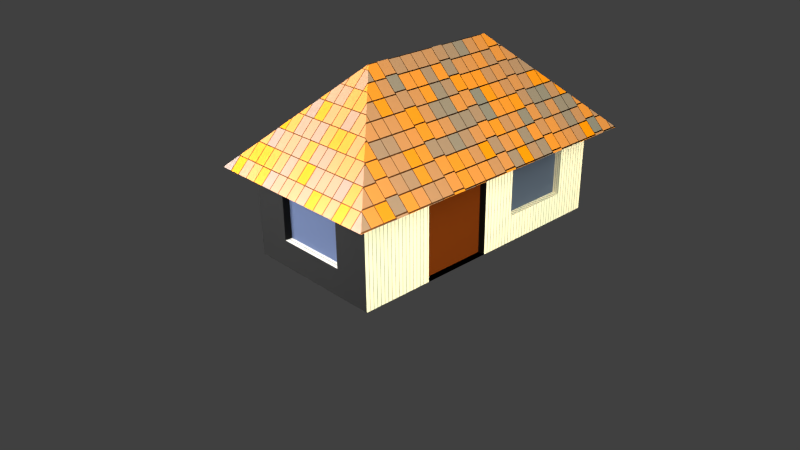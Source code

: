 # Source: simple_house_1_4_.blend  (saved by Blender 2.75.0; exported with 4.5.12 LTS)
import bpy
from mathutils import Matrix  # noqa: F401  (used for matrix-valued properties, if any)

bpy.ops.wm.read_factory_settings(use_empty=True)
scene = bpy.context.scene
scene.name = 'Scene'

# ---- collections
col_collection_1 = bpy.data.collections.new('Collection 1'); scene.collection.children.link(col_collection_1)

# ---- materials (node trees are filled in below, after node groups)
mat_material_012 = bpy.data.materials.new('Material.012')
mat_material_012.alpha_threshold = 0.0
mat_material_012.roughness = 0.5
mat_material_009 = bpy.data.materials.new('Material.009')
mat_material_009.alpha_threshold = 0.0
mat_material_009.roughness = 0.5
mat_material_006 = bpy.data.materials.new('Material.006')
mat_material_006.alpha_threshold = 0.0
mat_material_006.roughness = 0.5
mat_material_002 = bpy.data.materials.new('Material.002')
mat_material_002.alpha_threshold = 0.0
mat_material_002.roughness = 0.5
mat_material_004 = bpy.data.materials.new('Material.004')
mat_material_004.alpha_threshold = 0.0
mat_material_004.roughness = 0.5
mat_material_001 = bpy.data.materials.new('Material.001')
mat_material_001.alpha_threshold = 0.0
mat_material_001.roughness = 0.5
mat_material_003 = bpy.data.materials.new('Material.003')
mat_material_003.alpha_threshold = 0.0
mat_material_003.roughness = 0.5

# ---- material node trees
mat_material_012.use_nodes = True; mat_material_012.node_tree.nodes.clear()
_N = mat_material_012.node_tree.nodes; _L = mat_material_012.node_tree.links
n0 = _N.new('ShaderNodeOutputMaterial'); n0.name = 'Material Output'; n0.location = (300, 300)
n1 = _N.new('ShaderNodeEmission'); n1.name = 'Emission'; n1.location = (10, 300)
n1.inputs[0].default_value = (0.8, 0.8, 0.8, 1.0)
n1.inputs[1].default_value = 30.0
_L.new(n1.outputs[0], n0.inputs[0])
n0.is_active_output = True
mat_material_009.use_nodes = True; mat_material_009.node_tree.nodes.clear()
_N = mat_material_009.node_tree.nodes; _L = mat_material_009.node_tree.links
n0 = _N.new('ShaderNodeOutputMaterial'); n0.name = 'Material Output'; n0.location = (300, 300)
n1 = _N.new('ShaderNodeBsdfSheen'); n1.name = 'Velvet BSDF.001'; n1.location = (-169, 240)
n1.distribution = 'ASHIKHMIN'
n1.inputs[0].default_value = (0.0373, 0.1624, 0.008188, 1.0)
n1.inputs[1].default_value = 1.0
n2 = _N.new('ShaderNodeBsdfSheen'); n2.name = 'Velvet BSDF'; n2.location = (-67, 385)
n2.distribution = 'ASHIKHMIN'
n2.inputs[1].default_value = 1.0
n3 = _N.new('ShaderNodeMixShader'); n3.name = 'Mix Shader'; n3.location = (112, 291)
n3.inputs[0].default_value = 0.9
n4 = _N.new('ShaderNodeTexNoise'); n4.name = 'Noise Texture'; n4.location = (56, 140)
n4.inputs[2].default_value = 2.0
n4.inputs[3].default_value = 1.0
n4.inputs[8].default_value = 1.5
_L.new(n2.outputs[0], n3.inputs[1])
_L.new(n3.outputs[0], n0.inputs[0])
_L.new(n3.outputs[0], n0.inputs[1])
_L.new(n1.outputs[0], n3.inputs[2])
_L.new(n4.outputs[1], n2.inputs[0])
n0.is_active_output = True
mat_material_006.use_nodes = True; mat_material_006.node_tree.nodes.clear()
_N = mat_material_006.node_tree.nodes; _L = mat_material_006.node_tree.links
n0 = _N.new('ShaderNodeOutputMaterial'); n0.name = 'Material Output'; n0.location = (300, 300)
n1 = _N.new('ShaderNodeBsdfGlass'); n1.name = 'Glass BSDF'; n1.location = (23, 364)
n1.distribution = 'BECKMANN'
n1.inputs[0].default_value = (0.3412, 0.4489, 0.8, 1.0)
n1.inputs[1].default_value = 1.0
n1.inputs[2].default_value = 3.05
_L.new(n1.outputs[0], n0.inputs[0])
n0.is_active_output = True
mat_material_002.use_nodes = True; mat_material_002.node_tree.nodes.clear()
_N = mat_material_002.node_tree.nodes; _L = mat_material_002.node_tree.links
n0 = _N.new('ShaderNodeOutputMaterial'); n0.name = 'Material Output'; n0.location = (533, 365)
n1 = _N.new('ShaderNodeMixShader'); n1.name = 'Mix Shader'; n1.location = (335, 380)
n1.inputs[0].default_value = 0.2
n2 = _N.new('ShaderNodeBsdfDiffuse'); n2.name = 'Diffuse BSDF'; n2.location = (90, 377)
n3 = _N.new('ShaderNodeBsdfAnisotropic'); n3.name = 'Glossy BSDF'; n3.location = (96, 255)
n3.distribution = 'ASHIKHMIN_SHIRLEY'
n3.inputs[0].default_value = (0.8, 0.2996, 0.1173, 1.0)
n3.inputs[1].default_value = 0.4472
n4 = _N.new('ShaderNodeTexBrick'); n4.name = 'Brick Texture'; n4.location = (-238, 258)
n4.offset_frequency = 5
n4.squash_frequency = 1
n4.offset = 0.1
n4.squash = 5.0
n4.inputs[1].default_value = (0.8, 0.2497, 0.0, 1.0)
n4.inputs[4].default_value = 50.0
n4.inputs[8].default_value = 0.1
n4.inputs[9].default_value = 0.8
_L.new(n1.outputs[0], n0.inputs[0])
_L.new(n3.outputs[0], n1.inputs[2])
_L.new(n2.outputs[0], n1.inputs[1])
_L.new(n4.outputs[0], n2.inputs[0])
n0.is_active_output = True
mat_material_004.use_nodes = True; mat_material_004.node_tree.nodes.clear()
_N = mat_material_004.node_tree.nodes; _L = mat_material_004.node_tree.links
n0 = _N.new('ShaderNodeOutputMaterial'); n0.name = 'Material Output'; n0.location = (300, 300)
n1 = _N.new('ShaderNodeBsdfDiffuse'); n1.name = 'Diffuse BSDF'; n1.location = (10, 300)
n1.inputs[0].default_value = (0.1192, 0.02319, 0.003333, 1.0)
_L.new(n1.outputs[0], n0.inputs[0])
n0.is_active_output = True
mat_material_001.use_nodes = True; mat_material_001.node_tree.nodes.clear()
_N = mat_material_001.node_tree.nodes; _L = mat_material_001.node_tree.links
n0 = _N.new('ShaderNodeOutputMaterial'); n0.name = 'Material Output'; n0.location = (300, 300)
n1 = _N.new('ShaderNodeEmission'); n1.name = 'Emission'; n1.location = (10, 300)
n1.inputs[0].default_value = (0.8, 0.7859, 0.5375, 1.0)
n1.inputs[1].default_value = 15.0
_L.new(n1.outputs[0], n0.inputs[0])
n0.is_active_output = True
mat_material_003.use_nodes = True; mat_material_003.node_tree.nodes.clear()
_N = mat_material_003.node_tree.nodes; _L = mat_material_003.node_tree.links
n0 = _N.new('ShaderNodeOutputMaterial'); n0.name = 'Material Output'; n0.location = (300, 300)
n1 = _N.new('ShaderNodeBsdfDiffuse'); n1.name = 'Diffuse BSDF'; n1.location = (10, 300)
n2 = _N.new('ShaderNodeTexBrick'); n2.name = 'Brick Texture'; n2.location = (-214, 285)
n2.offset_frequency = 1
n2.squash_frequency = 1
n2.inputs[1].default_value = (0.7876, 0.8, 0.6941, 1.0)
n2.inputs[2].default_value = (1.0, 0.8829, 0.736, 1.0)
n2.inputs[3].default_value = (0.01493, 0.01493, 0.01493, 1.0)
n2.inputs[4].default_value = 14.0
n2.inputs[5].default_value = 0.01
n2.inputs[8].default_value = 0.2
n2.inputs[9].default_value = 0.2
_L.new(n1.outputs[0], n0.inputs[0])
_L.new(n2.outputs[0], n1.inputs[0])
n0.is_active_output = True

# ---- world
world_world = bpy.data.worlds.new('World'); scene.world = world_world
world_world.color = (0.05088, 0.05088, 0.05088)
world_world.use_sun_shadow = False
world_world.sun_shadow_jitter_overblur = 0.0
world_world.cycles.sampling_method = 'MANUAL'
world_world.cycles.sample_map_resolution = 256

# ---- cameras
cam_camera = bpy.data.cameras.new('Camera')
cam_camera.clip_end = 100.0
cam_camera.lens = 35.0
cam_camera.sensor_width = 32.0
cam_camera.sensor_height = 18.0
cam_camera.ortho_scale = 7.314
cam_camera.dof.focus_distance = 0.0

# ---- lights
light_point = bpy.data.lights.new('Point', 'POINT')
light_point.color = (0.913, 1.0, 0.08051)
light_point.transmission_factor = 0.0
light_point.energy = 50.0
light_point.shadow_buffer_clip_start = 0.5
light_point.shadow_soft_size = 0.5
light_point.shadow_maximum_resolution = 0.006
light_point.use_absolute_resolution = True
light_point.cycles.use_multiple_importance_sampling = False

# ---- meshes
me_plane_002 = bpy.data.meshes.new('Plane.002')
me_plane_002.from_pydata([(-1.0, -1.0, 0.0), (1.0, -1.0, 0.0), (-1.0, 1.0, 0.0), (1.0, 1.0, 0.0)], [], [(0, 1, 3, 2)])
me_plane_002.materials.append(mat_material_012)
me_plane_002.use_remesh_preserve_volume = False
me_plane_002.use_remesh_preserve_attributes = False
me_plane_002.use_mirror_vertex_groups = False
me_plane_002.update()
me_plane_001 = bpy.data.meshes.new('Plane.001')
me_plane_001.from_pydata([(-1.0, -1.0, 0.0), (1.0, -1.0, 0.0), (-1.0, 1.0, 0.0), (1.0, 1.0, 0.0)], [], [(0, 1, 3, 2)])
me_plane_001.materials.append(mat_material_009)
me_plane_001.use_remesh_preserve_volume = False
me_plane_001.use_remesh_preserve_attributes = False
me_plane_001.use_mirror_vertex_groups = False
me_plane_001.update()
me_plane_007 = bpy.data.meshes.new('plane.007')
me_plane_007.from_pydata([(0.9, 1.5, -0.25), (0.9, 2.0, -0.25), (0.9, 2.0, -0.625), (0.9, 2.5, -0.25), (0.9, 2.0, 0.125), (0.9, 1.5, -0.625), (0.9, 1.5, 0.125), (0.9, 2.5, 0.125), (0.9, 2.5, -0.625)], [], [(6, 0, 1, 4), (0, 5, 2, 1), (4, 1, 3, 7), (1, 2, 8, 3)])
me_plane_007.materials.append(mat_material_006)
me_plane_007.use_remesh_preserve_volume = False
me_plane_007.use_remesh_preserve_attributes = False
me_plane_007.use_mirror_vertex_groups = False
me_plane_007.update()
me_plane_005 = bpy.data.meshes.new('plane.005')
me_plane_005.from_pydata([(1.0, 1.0, 0.5), (1.0, -1.0, 0.5), (-1.0, -1.0, 0.5), (-1.0, 1.0, 0.5), (-1.341e-07, -1.788e-07, 1.5), (-1.289, -1.289, 0.2106), (1.289, -1.289, 0.2106), (1.289, 1.289, 0.2106), (-1.289, 1.289, 0.2106), (1.0, 3.0, 0.5), (-1.0, 3.0, 0.5), (-1.289, 3.289, 0.2106), (1.289, 3.289, 0.2106), (-1.341e-07, 2.0, 1.5), (1.0, -5.364e-07, 0.5), (-1.341e-07, 1.0, 1.5), (-5.364e-07, -1.0, 0.5), (-1.0, 1.788e-07, 0.5), (-1.145, 1.145, 0.3553), (1.145, 1.145, 0.3553), (-1.145, -1.145, 0.3553), (1.145, -1.145, 0.3553), (-1.289, 3.576e-07, 0.2106), (-7.153e-07, -1.289, 0.2106), (0.5, 0.5, 1.0), (1.289, -7.153e-07, 0.2106), (0.5, -0.5, 1.0), (-0.5, -0.5, 1.0), (-0.5, 0.5, 1.0), (2.384e-07, 3.0, 0.5), (-1.145, 3.145, 0.3553), (1.145, 3.145, 0.3553), (0.5, 2.5, 1.0), (3.576e-07, 3.289, 0.2106), (-0.5, 2.5, 1.0), (-1.0, 2.0, 0.5), (-1.289, 2.289, 0.2106), (1.289, 2.289, 0.2106), (1.0, 2.0, 0.5), (0.5, 1.5, 1.0), (1.145, 2.145, 0.3553), (-0.5, 1.5, 1.0), (-6.258e-07, -1.145, 0.3553), (1.145, -6.258e-07, 0.3553), (-1.145, 2.682e-07, 0.3553), (-1.145, 2.145, 0.3553), (2.98e-07, 3.145, 0.3553), (1.0, -0.5, 0.5), (-1.341e-07, 1.5, 1.5), (-0.5, -1.0, 0.5), (-1.0, 0.5, 0.5), (-1.217, 1.217, 0.2829), (1.072, 1.072, 0.4276), (-1.217, -1.217, 0.2829), (1.072, -1.072, 0.4276), (-1.289, 0.6447, 0.2106), (-0.6447, -1.289, 0.2106), (0.25, 0.25, 1.25), (1.289, -0.6447, 0.2106), (0.25, -0.25, 1.25), (-0.75, -0.75, 0.75), (-0.75, 0.75, 0.75), (-0.5, 3.0, 0.5), (-1.217, 3.217, 0.2829), (1.072, 3.072, 0.4276), (0.25, 2.25, 1.25), (-0.6447, 3.289, 0.2106), (-0.75, 2.75, 0.75), (-1.0, 1.5, 0.5), (-1.289, 1.789, 0.2106), (1.289, 1.789, 0.2106), (1.0, 1.5, 0.5), (1.0, 0.5, 0.5), (-1.341e-07, 0.5, 1.5), (0.5, -1.0, 0.5), (-1.0, -0.5, 0.5), (-1.072, 1.072, 0.4276), (1.217, 1.217, 0.2829), (-1.072, -1.072, 0.4276), (1.217, -1.217, 0.2829), (-1.289, -0.6447, 0.2106), (0.6447, -1.289, 0.2106), (0.75, 0.75, 0.75), (1.289, 0.6447, 0.2106), (0.75, -0.75, 0.75), (-0.25, -0.25, 1.25), (-0.25, 0.25, 1.25), (0.5, 3.0, 0.5), (-1.072, 3.072, 0.4276), (1.217, 3.217, 0.2829), (0.75, 2.75, 0.75), (0.6447, 3.289, 0.2106), (-0.25, 2.25, 1.25), (-1.0, 2.5, 0.5), (-1.289, 2.789, 0.2106), (1.289, 2.789, 0.2106), (1.0, 2.5, 0.5), (0.5, 2.0, 1.0), (0.5, 1.0, 1.0), (0.25, 1.25, 1.25), (0.75, 1.75, 0.75), (1.145, 2.645, 0.3553), (1.145, 1.645, 0.3553), (1.072, 2.072, 0.4276), (1.217, 2.217, 0.2829), (5.96e-08, 2.5, 1.0), (0.25, 2.75, 0.75), (-0.25, 2.75, 0.75), (-0.5, 2.0, 1.0), (-0.5, 1.0, 1.0), (-0.75, 1.75, 0.75), (-0.25, 1.25, 1.25), (-0.5, 0.0, 1.0), (-0.75, 0.25, 0.75), (-0.75, -0.25, 0.75), (0.5, -3.576e-07, 1.0), (0.75, -0.25, 0.75), (0.75, 0.25, 0.75), (-2.98e-07, -0.5, 1.0), (-0.25, -0.75, 0.75), (0.25, -0.75, 0.75), (-6.706e-07, -1.217, 0.2829), (-5.811e-07, -1.072, 0.4276), (0.5724, -1.145, 0.3553), (-0.5724, -1.145, 0.3553), (1.217, -6.706e-07, 0.2829), (1.072, -5.811e-07, 0.4276), (1.145, 0.5724, 0.3553), (1.145, -0.5724, 0.3553), (-1.217, 3.129e-07, 0.2829), (-1.072, 2.235e-07, 0.4276), (-1.145, -0.5724, 0.3553), (-1.145, 0.5724, 0.3553), (-1.145, 2.645, 0.3553), (-1.145, 1.645, 0.3553), (-1.217, 2.217, 0.2829), (-1.072, 2.072, 0.4276), (3.278e-07, 3.217, 0.2829), (2.682e-07, 3.072, 0.4276), (-0.5724, 3.145, 0.3553), (0.5724, 3.145, 0.3553), (0.5362, 3.072, 0.4276), (-0.5362, 3.072, 0.4276), (-0.6085, 3.217, 0.2829), (-1.072, 1.572, 0.4276), (-1.217, 1.717, 0.2829), (-1.217, 2.717, 0.2829), (-1.072, 0.5362, 0.4276), (-1.072, -0.5362, 0.4276), (-1.217, -0.6085, 0.2829), (1.072, -0.5362, 0.4276), (1.072, 0.5362, 0.4276), (1.217, 0.6085, 0.2829), (-0.5362, -1.072, 0.4276), (0.5362, -1.072, 0.4276), (0.6085, -1.217, 0.2829), (-0.25, 0.75, 1.25), (-0.75, 1.25, 0.75), (-0.75, 2.25, 0.75), (1.217, 1.717, 0.2829), (1.072, 1.572, 0.4276), (1.072, 2.572, 0.4276), (0.75, 1.25, 0.75), (0.25, 0.75, 1.25), (0.25, 1.75, 1.25), (0.75, 2.25, 0.75), (1.217, 2.717, 0.2829), (-0.25, 1.75, 1.25), (-0.6085, -1.217, 0.2829), (1.217, -0.6085, 0.2829), (-1.217, 0.6085, 0.2829), (-1.072, 2.572, 0.4276), (0.6085, 3.217, 0.2829), (8.0, -8.0, -1.0), (-8.0, -8.0, -1.0)], [(173, 174)], [(172, 89, 12, 91), (171, 93, 10, 88), (170, 51, 8, 55), (169, 79, 6, 58), (168, 53, 5, 56), (2, 49, 60), (1, 47, 84), (3, 50, 61), (167, 48, 13, 92), (9, 87, 90), (166, 95, 12, 89), (165, 96, 9, 90), (164, 97, 32, 65), (163, 98, 39, 99), (162, 71, 38, 100), (161, 101, 31, 64), (160, 102, 40, 103), (159, 70, 37, 104), (32, 105, 65), (32, 106, 105), (29, 62, 107), (158, 108, 34, 67), (157, 109, 41, 110), (156, 73, 15, 111), (28, 112, 86), (28, 113, 112), (17, 75, 114), (26, 115, 59), (26, 116, 115), (14, 72, 117), (27, 118, 85), (27, 119, 118), (16, 74, 120), (155, 121, 23, 81), (154, 122, 42, 123), (153, 78, 20, 124), (152, 125, 25, 83), (151, 126, 43, 127), (150, 54, 21, 128), (149, 129, 22, 80), (148, 130, 44, 131), (147, 76, 18, 132), (146, 133, 30, 63), (145, 134, 45, 135), (144, 68, 35, 136), (143, 137, 33, 66), (142, 138, 46, 139), (141, 64, 31, 140), (138, 141, 140, 46), (29, 87, 141, 138), (87, 9, 64, 141), (88, 142, 139, 30), (10, 62, 142, 88), (62, 29, 138, 142), (63, 143, 66, 11), (30, 139, 143, 63), (139, 46, 137, 143), (134, 144, 136, 45), (18, 76, 144, 134), (76, 3, 68, 144), (69, 145, 135, 36), (8, 51, 145, 69), (51, 18, 134, 145), (94, 146, 63, 11), (36, 135, 146, 94), (135, 45, 133, 146), (130, 147, 132, 44), (17, 50, 147, 130), (50, 3, 76, 147), (78, 148, 131, 20), (2, 75, 148, 78), (75, 17, 130, 148), (53, 149, 80, 5), (20, 131, 149, 53), (131, 44, 129, 149), (126, 150, 128, 43), (14, 47, 150, 126), (47, 1, 54, 150), (52, 151, 127, 19), (0, 72, 151, 52), (72, 14, 126, 151), (77, 152, 83, 7), (19, 127, 152, 77), (127, 43, 125, 152), (122, 153, 124, 42), (16, 49, 153, 122), (49, 2, 78, 153), (54, 154, 123, 21), (1, 74, 154, 54), (74, 16, 122, 154), (79, 155, 81, 6), (21, 123, 155, 79), (123, 42, 121, 155), (120, 84, 26), (120, 74, 84), (74, 1, 84), (118, 120, 26), (118, 119, 120), (119, 16, 120), (85, 59, 4), (85, 118, 59), (118, 26, 59), (117, 82, 24), (117, 72, 82), (72, 0, 82), (115, 117, 24), (115, 116, 117), (116, 14, 117), (59, 57, 4), (59, 115, 57), (115, 24, 57), (114, 60, 27), (114, 75, 60), (75, 2, 60), (112, 114, 27), (112, 113, 114), (113, 17, 114), (86, 85, 4), (86, 112, 85), (112, 27, 85), (109, 156, 111, 41), (28, 86, 156, 109), (86, 4, 73, 156), (68, 157, 110, 35), (3, 61, 157, 68), (61, 28, 109, 157), (93, 158, 67, 10), (35, 110, 158, 93), (110, 41, 108, 158), (107, 67, 34), (107, 62, 67), (62, 10, 67), (105, 107, 34), (105, 106, 107), (106, 29, 107), (65, 92, 13), (65, 105, 92), (105, 34, 92), (102, 159, 104, 40), (19, 77, 159, 102), (77, 7, 70, 159), (71, 160, 103, 38), (0, 52, 160, 71), (52, 19, 102, 160), (96, 161, 64, 9), (38, 103, 161, 96), (103, 40, 101, 161), (98, 162, 100, 39), (24, 82, 162, 98), (82, 0, 71, 162), (73, 163, 99, 15), (4, 57, 163, 73), (57, 24, 98, 163), (48, 164, 65, 13), (15, 99, 164, 48), (99, 39, 97, 164), (97, 165, 90, 32), (39, 100, 165, 97), (100, 38, 96, 165), (101, 166, 89, 31), (40, 104, 166, 101), (104, 37, 95, 166), (90, 106, 32), (90, 87, 106), (87, 29, 106), (108, 167, 92, 34), (41, 111, 167, 108), (111, 15, 48, 167), (61, 113, 28), (61, 50, 113), (50, 17, 113), (84, 116, 26), (84, 47, 116), (47, 14, 116), (60, 119, 27), (60, 49, 119), (49, 16, 119), (121, 168, 56, 23), (42, 124, 168, 121), (124, 20, 53, 168), (125, 169, 58, 25), (43, 128, 169, 125), (128, 21, 79, 169), (129, 170, 55, 22), (44, 132, 170, 129), (132, 18, 51, 170), (133, 171, 88, 30), (45, 136, 171, 133), (136, 35, 93, 171), (137, 172, 91, 33), (46, 140, 172, 137), (140, 31, 89, 172)])
me_plane_005.materials.append(mat_material_002)
me_plane_005.use_remesh_preserve_volume = False
me_plane_005.use_remesh_preserve_attributes = False
me_plane_005.use_mirror_vertex_groups = False
me_plane_005.update()
me_plane_003 = bpy.data.meshes.new('plane.003')
me_plane_003.from_pydata([(0.5, -0.9, -0.25), (-2.98e-07, -0.9, -0.25), (-4.172e-07, -0.9, 0.125), (-0.5, -0.9, -0.25), (-1.49e-07, -0.9, -0.625), (0.5, -0.9, 0.125), (0.5, -0.9, -0.625), (-0.5, -0.9, -0.625), (-0.5, -0.9, 0.125)], [], [(6, 0, 1, 4), (0, 5, 2, 1), (4, 1, 3, 7), (1, 2, 8, 3)])
me_plane_003.materials.append(mat_material_006)
me_plane_003.use_remesh_preserve_volume = False
me_plane_003.use_remesh_preserve_attributes = False
me_plane_003.use_mirror_vertex_groups = False
me_plane_003.update()
me_plane_002_1 = bpy.data.meshes.new('plane.002')
me_plane_002_1.from_pydata([(0.9, -5.96e-08, -1.0), (0.9, 0.5, -1.0), (0.9, 1.0, -0.625), (0.9, 1.0, -0.25), (0.9, 0.5, -0.25), (0.9, -2.98e-07, -0.25), (0.9, -1.788e-07, -0.625), (0.9, -4.172e-07, 0.125), (0.9, 1.0, 0.125), (0.9, 1.0, -1.0), (0.9, 0.5, 0.125), (0.9, 0.5, -0.625)], [], [(11, 4, 5, 6), (4, 10, 7, 5), (3, 8, 10, 4), (1, 11, 6, 0), (9, 2, 11, 1), (2, 3, 4, 11)])
me_plane_002_1.materials.append(mat_material_004)
me_plane_002_1.use_remesh_preserve_volume = False
me_plane_002_1.use_remesh_preserve_attributes = False
me_plane_002_1.use_mirror_vertex_groups = False
me_plane_002_1.update()
me_plane_003_1 = bpy.data.meshes.new('Plane.003')
me_plane_003_1.from_pydata([(-1.0, -1.0, 0.0), (1.0, -1.0, 0.0), (-1.0, 1.0, 0.0), (1.0, 1.0, 0.0)], [], [(0, 1, 3, 2)])
me_plane_003_1.materials.append(mat_material_001)
me_plane_003_1.use_remesh_preserve_volume = False
me_plane_003_1.use_remesh_preserve_attributes = False
me_plane_003_1.use_mirror_vertex_groups = False
me_plane_003_1.update()
me_plane = bpy.data.meshes.new('Plane')
me_plane.from_pydata([(-1.0, -1.0, 0.0), (1.0, -1.0, 0.0), (-1.0, 1.0, 0.0), (1.0, 1.0, 0.0)], [], [(0, 1, 3, 2)])
me_plane.materials.append(mat_material_001)
me_plane.use_remesh_preserve_volume = False
me_plane.use_remesh_preserve_attributes = False
me_plane.use_mirror_vertex_groups = False
me_plane.update()
me_plane_1 = bpy.data.meshes.new('plane')
me_plane_1.from_pydata([(1.0, 1.0, -1.0), (1.0, -1.0, -1.0), (-1.0, -1.0, -1.0), (-1.0, 1.0, -1.0), (1.0, 1.0, 0.5), (1.0, -1.0, 0.5), (-1.0, -1.0, 0.5), (-1.0, 1.0, 0.5), (1.0, 3.0, -1.0), (-1.0, 3.0, -1.0), (1.0, 3.0, 0.5), (-1.0, 3.0, 0.5), (1.0, -5.96e-08, -1.0), (1.788e-07, 1.0, -1.0), (1.0, 1.0, -0.25), (0.0, -1.0, -1.0), (1.0, -1.0, -0.25), (-1.0, 2.98e-07, -1.0), (-1.0, -1.0, -0.25), (-1.0, 1.0, -0.25), (1.0, -5.364e-07, 0.5), (-5.364e-07, -1.0, 0.5), (-1.0, 1.788e-07, 0.5), (1.788e-07, 3.0, -1.0), (1.0, 3.0, -0.25), (-1.0, 3.0, -0.25), (2.384e-07, 3.0, 0.5), (-1.0, 2.0, 0.5), (-1.0, 2.0, -1.0), (1.0, 2.0, -1.0), (1.0, 2.0, 0.5), (-1.0, 2.0, -0.25), (1.0, 1.5, -0.25), (1.788e-07, 2.0, -1.0), (0.5, 3.0, -0.25), (-1.0, 2.384e-07, -0.25), (1.0, -2.98e-07, -0.25), (5.96e-08, 1.192e-07, -1.0), (1.0, -0.5, -1.0), (-0.5, 1.0, -1.0), (1.0, 1.0, 0.125), (-0.5, -1.0, -1.0), (1.0, -1.0, 0.125), (-1.0, 0.5, -1.0), (-1.0, -1.0, 0.125), (-1.0, 1.0, 0.125), (1.0, -0.5, 0.5), (-0.5, -1.0, 0.5), (-1.0, 0.5, 0.5), (-0.5, 3.0, -1.0), (1.0, 3.0, 0.125), (-1.0, 3.0, 0.125), (-0.5, 3.0, 0.5), (-1.0, 1.5, 0.5), (-1.0, 2.5, -1.0), (1.0, 1.5, -1.0), (1.0, 1.5, 0.5), (1.0, 0.5, -1.0), (0.5, 1.0, -1.0), (1.0, 1.0, -0.625), (0.5, -1.0, -1.0), (1.0, -1.0, -0.625), (-1.0, -0.5, -1.0), (-1.0, -1.0, -0.625), (-1.0, 1.0, -0.625), (1.0, 0.5, 0.5), (0.5, -1.0, 0.5), (-1.0, -0.5, 0.5), (0.5, 3.0, -1.0), (1.0, 3.0, -0.625), (-1.0, 3.0, -0.625), (0.5, 3.0, 0.5), (-1.0, 2.5, 0.5), (-1.0, 1.5, -1.0), (1.0, 2.5, -1.0), (1.0, 2.5, 0.5), (-1.0, 2.5, -0.25), (-1.0, 1.5, -0.25), (-1.0, 2.0, -0.625), (-1.0, 2.0, 0.125), (1.0, 2.5, -0.25), (1.0, 1.5, -0.25), (1.0, 2.0, 0.125), (1.0, 2.0, -0.625), (1.788e-07, 2.5, -1.0), (1.788e-07, 1.5, -1.0), (0.5, 2.0, -1.0), (-0.5, 2.0, -1.0), (-0.5, 3.0, -0.25), (0.5, 3.0, -0.25), (2.384e-07, 3.0, 0.125), (2.086e-07, 3.0, -0.625), (-1.0, 0.5, -0.25), (-1.0, -0.5, -0.25), (-1.0, 2.682e-07, -0.625), (-1.0, 2.086e-07, 0.125), (-0.5, -1.0, -0.25), (0.5, -1.0, -0.25), (-1.49e-07, -1.0, -0.625), (-4.172e-07, -1.0, 0.125), (1.0, -0.5, -0.25), (0.9, -5.96e-08, -1.0), (1.0, -1.788e-07, -0.625), (1.0, -4.172e-07, 0.125), (-0.5, 2.086e-07, -1.0), (0.5, 2.98e-08, -1.0), (1.192e-07, 0.5, -1.0), (2.98e-08, -0.5, -1.0), (0.5, -0.5, -1.0), (0.5, 0.5, -1.0), (-0.5, 0.5, -1.0), (1.0, 0.5, 0.125), (0.9, 0.5, -1.0), (1.0, -0.5, -0.625), (0.5, -1.0, 0.125), (0.5, -1.0, -0.625), (-0.5, -1.0, -0.625), (-1.0, -0.5, 0.125), (-1.0, -0.5, -0.625), (-1.0, 0.5, -0.625), (0.5, 3.0, -0.625), (0.5, 3.0, 0.125), (-0.5, 3.0, 0.125), (-0.5, 1.5, -1.0), (0.5, 1.5, -1.0), (0.5, 2.5, -1.0), (1.0, 1.5, -0.625), (1.0, 1.5, 0.125), (1.0, 2.5, 0.125), (-1.0, 1.5, 0.125), (-1.0, 1.5, -0.625), (-1.0, 2.5, -0.625), (-1.0, 2.5, 0.125), (1.0, 2.5, -0.625), (-0.5, 2.5, -1.0), (-0.5, 3.0, -0.625), (-1.0, 0.5, 0.125), (-0.5, -1.0, 0.125), (1.0, -0.5, 0.125), (-0.5, -0.5, -1.0), (0.5, 3.0, -0.25), (2.086e-07, 3.0, -0.625), (-0.5, 3.0, -0.25), (2.384e-07, 3.0, 0.125), (0.5, 3.0, -0.625), (0.5, 3.0, 0.125), (-0.5, 3.0, 0.125), (-0.5, 3.0, -0.625), (1.0, 0.5, -1.0), (2.086e-07, 3.0, -0.625), (-0.5, 3.0, -0.25), (2.384e-07, 3.0, 0.125), (0.5, 3.0, -0.625), (0.5, 3.0, 0.125), (-0.5, 3.0, 0.125), (-0.5, 3.0, -0.625), (0.5, 2.9, -0.25), (1.967e-07, 2.9, -0.625), (-0.5, 2.9, -0.25), (2.265e-07, 2.9, 0.125), (0.5, 2.9, -0.625), (0.5, 2.9, 0.125), (-0.5, 2.9, 0.125), (-0.5, 2.9, -0.625), (1.0, -5.96e-08, -1.0), (1.0, 1.0, -0.625), (1.0, 1.0, -0.25), (1.0, -2.98e-07, -0.25), (1.0, -1.788e-07, -0.625), (1.0, -4.172e-07, 0.125), (1.0, 1.0, 0.125), (1.0, 1.0, -1.0), (1.0, 0.5, 0.125), (0.9, 1.0, -0.625), (0.9, 1.0, -0.25), (0.9, -2.98e-07, -0.25), (0.9, -1.788e-07, -0.625), (0.9, -4.172e-07, 0.125), (0.9, 1.0, 0.125), (0.9, 1.0, -1.0), (0.9, 0.5, 0.125), (0.5, -0.9, -0.25), (-4.172e-07, -0.9, 0.125), (-0.5, -0.9, -0.25), (-1.49e-07, -0.9, -0.625), (0.5, -0.9, 0.125), (0.5, -0.9, -0.625), (-0.5, -0.9, -0.625), (-0.5, -0.9, 0.125), (1.0, 1.5, -0.25), (0.9, 1.5, -0.25), (1.0, 2.0, -0.625), (1.0, 2.5, -0.25), (1.0, 2.0, 0.125), (1.0, 1.5, -0.625), (1.0, 1.5, 0.125), (1.0, 2.5, 0.125), (1.0, 2.5, -0.625), (1.0, 2.0, -0.625), (1.0, 2.5, -0.25), (1.0, 2.0, 0.125), (1.0, 1.5, -0.625), (1.0, 1.5, 0.125), (1.0, 2.5, 0.125), (1.0, 2.5, -0.625), (0.9, 2.0, -0.625), (0.9, 2.5, -0.25), (0.9, 2.0, 0.125), (0.9, 1.5, -0.625), (0.9, 1.5, 0.125), (0.9, 2.5, 0.125), (0.9, 2.5, -0.625), (0.4879, 3.0, -0.625), (0.4879, 3.0, -0.25), (0.4879, 2.9, -0.625), (0.4879, 2.9, -0.25), (0.4805, 2.9, 0.125), (0.4805, 3.0, 0.125), (0.4805, 3.0, -0.25), (0.4805, 2.9, -0.25), (-0.5, 3.0, -0.25), (-0.5, 3.0, 0.125), (-0.5, 3.0, -0.625), (-0.5, 2.9, -0.25), (0.4879, 3.0, -0.625), (0.4879, 3.0, -0.25), (0.4879, 2.9, -0.25), (0.4805, 3.0, -0.25), (0.4805, 3.0, 0.125), (0.4805, 2.9, -0.25)], [], [(139, 41, 2, 62), (138, 46, 5, 42), (137, 47, 6, 44), (136, 48, 7, 45), (135, 49, 9, 70), (134, 54, 9, 49), (133, 74, 8, 69), (132, 72, 11, 51), (131, 76, 25, 70), (130, 77, 31, 78), (129, 53, 27, 79), (128, 80, 24, 50), (128, 82, 193, 196), (126, 55, 29, 83), (125, 84, 23, 68), (124, 85, 33, 86), (123, 73, 28, 87), (122, 88, 25, 51), (88, 122, 146, 142), (120, 68, 23, 91), (119, 92, 19, 64), (118, 93, 35, 94), (117, 67, 22, 95), (116, 96, 18, 63), (98, 115, 186, 184), (114, 66, 21, 99), (113, 100, 16, 61), (40, 111, 172, 170), (111, 65, 20, 103), (110, 104, 17, 43), (109, 105, 37, 106), (108, 60, 15, 107), (105, 108, 107, 37), (12, 38, 108, 105), (38, 1, 60, 108), (58, 109, 106, 13), (0, 57, 109, 58), (57, 12, 105, 109), (39, 110, 43, 3), (13, 106, 110, 39), (106, 37, 104, 110), (0, 59, 165, 171), (36, 102, 168, 167), (40, 4, 65, 111), (111, 103, 169, 172), (14, 40, 170, 166), (12, 57, 148, 164), (38, 113, 61, 1), (12, 102, 113, 38), (102, 36, 100, 113), (137, 96, 183, 188), (16, 42, 114, 97), (42, 5, 66, 114), (60, 115, 98, 15), (1, 61, 115, 60), (61, 16, 97, 115), (41, 116, 63, 2), (15, 98, 116, 41), (115, 97, 181, 186), (93, 117, 95, 35), (18, 44, 117, 93), (44, 6, 67, 117), (62, 118, 94, 17), (2, 63, 118, 62), (63, 18, 93, 118), (43, 119, 64, 3), (17, 94, 119, 43), (94, 35, 92, 119), (89, 120, 144, 140), (24, 69, 120, 89), (69, 8, 68, 120), (71, 121, 90, 26), (10, 50, 121, 71), (50, 24, 89, 121), (52, 122, 51, 11), (26, 90, 122, 52), (90, 121, 145, 143), (85, 123, 87, 33), (13, 39, 123, 85), (39, 3, 73, 123), (55, 124, 86, 29), (0, 58, 124, 55), (58, 13, 85, 124), (74, 125, 68, 8), (29, 86, 125, 74), (86, 33, 84, 125), (126, 83, 191, 194), (14, 59, 126, 81), (59, 0, 55, 126), (56, 127, 82, 30), (4, 40, 127, 56), (40, 14, 81, 127), (75, 128, 50, 10), (30, 82, 128, 75), (80, 128, 196, 192), (77, 129, 79, 31), (19, 45, 129, 77), (45, 7, 53, 129), (73, 130, 78, 28), (3, 64, 130, 73), (64, 19, 77, 130), (54, 131, 70, 9), (28, 78, 131, 54), (78, 31, 76, 131), (76, 132, 51, 25), (31, 79, 132, 76), (79, 27, 72, 132), (80, 133, 69, 24), (81, 126, 194, 189), (83, 29, 74, 133), (84, 134, 49, 23), (33, 87, 134, 84), (87, 28, 54, 134), (88, 135, 70, 25), (135, 88, 142, 147), (91, 23, 49, 135), (92, 136, 45, 19), (35, 95, 136, 92), (95, 22, 48, 136), (96, 137, 44, 18), (116, 98, 184, 187), (99, 21, 47, 137), (100, 138, 42, 16), (36, 103, 138, 100), (103, 20, 46, 138), (104, 139, 62, 17), (37, 107, 139, 104), (107, 15, 41, 139), (140, 144, 152, 34), (145, 140, 34, 153), (142, 146, 154, 150), (147, 142, 150, 155), (120, 91, 141, 144), (122, 90, 143, 146), (91, 135, 147, 141), (121, 89, 140, 145), (163, 155, 212, 214), (152, 149, 157, 160), (151, 153, 161, 159), (154, 151, 159, 162), (141, 147, 155, 149), (146, 143, 151, 154), (143, 145, 153, 151), (144, 141, 149, 152), (154, 162, 216, 217), (153, 34, 156, 161), (34, 152, 160, 156), (149, 155, 163, 157), (148, 171, 179, 112), (167, 168, 176, 175), (166, 170, 178, 174), (165, 166, 174, 173), (170, 172, 180, 178), (169, 167, 175, 177), (59, 14, 166, 165), (102, 12, 164, 168), (57, 0, 171, 148), (103, 36, 167, 169), (168, 164, 101, 176), (172, 169, 177, 180), (164, 148, 112, 101), (171, 165, 173, 179), (97, 114, 185, 181), (99, 137, 188, 182), (96, 116, 187, 183), (114, 99, 182, 185), (189, 194, 201, 32), (195, 189, 32, 202), (192, 196, 203, 199), (197, 192, 199, 204), (83, 133, 197, 191), (127, 81, 189, 195), (133, 80, 192, 197), (82, 127, 195, 193), (199, 203, 210, 206), (204, 199, 206, 211), (201, 198, 205, 208), (200, 202, 209, 207), (191, 197, 204, 198), (196, 193, 200, 203), (193, 195, 202, 200), (194, 191, 198, 201), (202, 32, 190, 209), (32, 201, 208, 190), (198, 204, 211, 205), (203, 200, 207, 210), (212, 213, 215, 214), (215, 213, 225, 226), (219, 158, 223, 229), (158, 163, 214, 215), (218, 217, 216, 219), (150, 154, 221, 220), (218, 219, 229, 227), (162, 158, 219, 216), (222, 220, 225, 224), (220, 223, 226, 225), (220, 221, 228, 227), (223, 220, 227, 229), (217, 218, 227, 228), (154, 217, 228, 221), (155, 150, 220, 222), (213, 212, 224, 225), (158, 215, 226, 223), (212, 155, 222, 224)])
me_plane_1.materials.append(mat_material_003)
me_plane_1.use_remesh_preserve_volume = False
me_plane_1.use_remesh_preserve_attributes = False
me_plane_1.use_mirror_vertex_groups = False
me_plane_1.update()

# ---- objects
ob_plane_001 = bpy.data.objects.new('Plane.001', me_plane_002)
ob_plane = bpy.data.objects.new('Plane', me_plane_001)
ob_point = bpy.data.objects.new('Point', light_point)
ob_sun = bpy.data.objects.new('Sun', light_point)
ob_window3 = bpy.data.objects.new('window3', me_plane_007)
ob_roof_001 = bpy.data.objects.new('roof.001', me_plane_005)
ob_window1 = bpy.data.objects.new('window1', me_plane_003)
ob_door = bpy.data.objects.new('door', me_plane_002_1)
ob_light2 = bpy.data.objects.new('light2', me_plane_003_1)
ob_light1 = bpy.data.objects.new('light1', me_plane)
ob_house = bpy.data.objects.new('house', me_plane_1)
ob_camera = bpy.data.objects.new('Camera', cam_camera)

# ---- transforms, parenting, visibility, modifiers, constraints
ob_plane_001.location = (-1.111, -5.397, 2.542)
ob_plane_001.rotation_euler = (3.925, -0.2301, -6.506)
ob_plane_001.scale = (1.829, 1.829, 1.829)
ob_plane_001.lineart.crease_threshold = 0.0
ob_plane.location = (0.0, 0.0, 0.0)
ob_plane.scale = (8.0, 8.0, 8.0)
ob_plane.lineart.crease_threshold = 0.0
ob_point.location = (-0.1077, -1.855, -0.03624)
ob_point.hide_render = True
ob_point.lineart.crease_threshold = 0.0
ob_sun.location = (0.4443, -6.438, 3.936)
ob_sun.hide_render = True
ob_sun.lineart.crease_threshold = 0.0
ob_window3.location = (0.0, 0.0, 1.0)
ob_window3.lock_rotations_4d = False
ob_window3.empty_display_type = 'ARROWS'
ob_window3.lineart.crease_threshold = 0.0
ob_roof_001.location = (0.0, 0.0, 1.0)
ob_roof_001.lock_rotations_4d = False
ob_roof_001.empty_display_type = 'ARROWS'
ob_roof_001.lineart.crease_threshold = 0.0
ob_window1.location = (0.0, 0.0, 1.0)
ob_window1.lock_rotations_4d = False
ob_window1.empty_display_type = 'ARROWS'
ob_window1.lineart.crease_threshold = 0.0
ob_door.location = (0.0, 0.0, 1.0)
ob_door.lock_rotations_4d = False
ob_door.empty_display_type = 'ARROWS'
ob_door.lineart.crease_threshold = 0.0
ob_light2.location = (-10.95, -1.721, 8.622)
ob_light2.rotation_euler = (1.173, -3.404, -4.184)
ob_light2.scale = (1.884, 6.199, 2.825)
ob_light2.lineart.crease_threshold = 0.0
ob_light1.location = (8.017, 0.324, 5.609)
ob_light1.rotation_euler = (1.933, -3.032, -4.626)
ob_light1.scale = (1.884, 6.199, 2.825)
ob_light1.lineart.crease_threshold = 0.0
ob_house.location = (0.0, 0.0, 1.0)
ob_house.lock_rotations_4d = False
ob_house.empty_display_type = 'ARROWS'
ob_house.lineart.crease_threshold = 0.0
ob_camera.location = (7.481, -6.508, 5.344)
ob_camera.rotation_euler = (1.109, 0.01082, 0.8149)
ob_camera.lock_rotations_4d = False
ob_camera.empty_display_type = 'ARROWS'
ob_camera.color = (0.0, 0.0, 0.0, 0.0)
ob_camera.display_type = 'WIRE'
ob_camera.lineart.crease_threshold = 0.0

# ---- collection membership
col_collection_1.objects.link(ob_plane_001)
col_collection_1.objects.link(ob_plane)
col_collection_1.objects.link(ob_point)
col_collection_1.objects.link(ob_sun)
col_collection_1.objects.link(ob_window3)
col_collection_1.objects.link(ob_roof_001)
col_collection_1.objects.link(ob_window1)
col_collection_1.objects.link(ob_door)
col_collection_1.objects.link(ob_light2)
col_collection_1.objects.link(ob_light1)
col_collection_1.objects.link(ob_house)
col_collection_1.objects.link(ob_camera)

# ---- scene / render settings (as saved in the file)
scene.camera = ob_camera
scene.frame_start = 1; scene.frame_end = 250; scene.frame_set(1)
scene.render.engine = 'CYCLES'
scene.render.resolution_percentage = 50
scene.render.dither_intensity = 0.0
scene.cycles.use_denoising = False
scene.cycles.samples = 10
scene.cycles.sampling_pattern = 'TABULATED_SOBOL'
scene.cycles.light_sampling_threshold = 0.0
scene.cycles.use_adaptive_sampling = False
scene.cycles.use_light_tree = False
scene.cycles.blur_glossy = 0.0
scene.cycles.pixel_filter_type = 'GAUSSIAN'
scene.cycles.sample_clamp_indirect = 0.0
scene.view_settings.view_transform = 'Standard'
bpy.context.view_layer.update()
